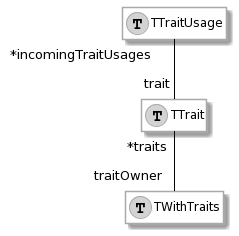

The diagram above was rendered by PlantUML. Its source (embedded in the PNG):
@startuml
hide empty members

skinparam class {
  BackgroundColor white
  ArrowColor black
  BorderColor darkGray
}

class TTraitUsage << (T,lightGrey) >> {
}
class TWithTraits << (T,lightGrey) >> {
}
class TTrait << (T,lightGrey) >> {
}


TTraitUsage " *incomingTraitUsages" -- "trait" TTrait
TTrait " *traits" -- "traitOwner" TWithTraits
@enduml